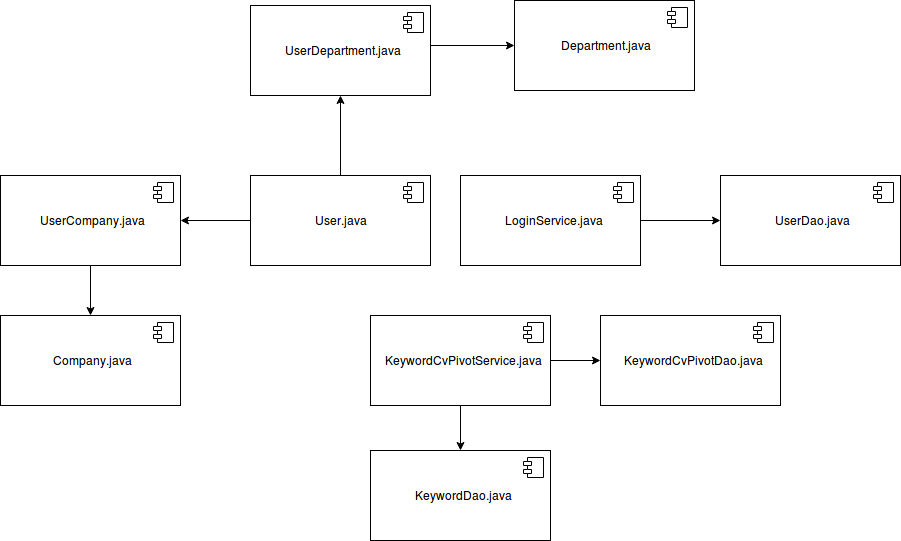

The diagram above was exported from draw.io. Its source (the exported page's mxGraphModel, read from the mxfile embedded in the PNG):
<mxGraphModel dx="1182" dy="1706" grid="1" gridSize="10" guides="1" tooltips="1" connect="1" arrows="1" fold="1" page="1" pageScale="1" pageWidth="850" pageHeight="1100" math="0" shadow="0">
  <root>
    <mxCell id="0" />
    <mxCell id="1" parent="0" />
    <mxCell id="4nJu0HG9fdOmRWm7e7Nk-30" value="" style="edgeStyle=orthogonalEdgeStyle;rounded=0;orthogonalLoop=1;jettySize=auto;html=1;" edge="1" parent="1" source="4nJu0HG9fdOmRWm7e7Nk-7" target="4nJu0HG9fdOmRWm7e7Nk-28">
      <mxGeometry relative="1" as="geometry" />
    </mxCell>
    <mxCell id="4nJu0HG9fdOmRWm7e7Nk-31" value="" style="edgeStyle=orthogonalEdgeStyle;rounded=0;orthogonalLoop=1;jettySize=auto;html=1;" edge="1" parent="1" source="4nJu0HG9fdOmRWm7e7Nk-7" target="4nJu0HG9fdOmRWm7e7Nk-9">
      <mxGeometry relative="1" as="geometry" />
    </mxCell>
    <mxCell id="4nJu0HG9fdOmRWm7e7Nk-7" value="User.java" style="html=1;" vertex="1" parent="1">
      <mxGeometry x="290" y="-385" width="180" height="90" as="geometry" />
    </mxCell>
    <mxCell id="4nJu0HG9fdOmRWm7e7Nk-8" value="" style="shape=component;jettyWidth=8;jettyHeight=4;" vertex="1" parent="4nJu0HG9fdOmRWm7e7Nk-7">
      <mxGeometry x="1" width="20" height="20" relative="1" as="geometry">
        <mxPoint x="-27" y="7" as="offset" />
      </mxGeometry>
    </mxCell>
    <mxCell id="4nJu0HG9fdOmRWm7e7Nk-28" value="UserDepartment.java" style="html=1;" vertex="1" parent="1">
      <mxGeometry x="290" y="-555" width="180" height="90" as="geometry" />
    </mxCell>
    <mxCell id="4nJu0HG9fdOmRWm7e7Nk-29" value="" style="shape=component;jettyWidth=8;jettyHeight=4;" vertex="1" parent="4nJu0HG9fdOmRWm7e7Nk-28">
      <mxGeometry x="1" width="20" height="20" relative="1" as="geometry">
        <mxPoint x="-27" y="7" as="offset" />
      </mxGeometry>
    </mxCell>
    <mxCell id="4nJu0HG9fdOmRWm7e7Nk-24" style="edgeStyle=orthogonalEdgeStyle;rounded=0;orthogonalLoop=1;jettySize=auto;html=1;" edge="1" parent="1" source="4nJu0HG9fdOmRWm7e7Nk-9" target="4nJu0HG9fdOmRWm7e7Nk-17">
      <mxGeometry relative="1" as="geometry" />
    </mxCell>
    <mxCell id="4nJu0HG9fdOmRWm7e7Nk-9" value="&lt;span class=&quot;pl-smi&quot;&gt;UserCompany.java&lt;/span&gt;" style="html=1;" vertex="1" parent="1">
      <mxGeometry x="40" y="-385" width="180" height="90" as="geometry" />
    </mxCell>
    <mxCell id="4nJu0HG9fdOmRWm7e7Nk-10" value="" style="shape=component;jettyWidth=8;jettyHeight=4;" vertex="1" parent="4nJu0HG9fdOmRWm7e7Nk-9">
      <mxGeometry x="1" width="20" height="20" relative="1" as="geometry">
        <mxPoint x="-27" y="7" as="offset" />
      </mxGeometry>
    </mxCell>
    <mxCell id="4nJu0HG9fdOmRWm7e7Nk-21" value="" style="edgeStyle=orthogonalEdgeStyle;rounded=0;orthogonalLoop=1;jettySize=auto;html=1;" edge="1" parent="1" target="4nJu0HG9fdOmRWm7e7Nk-19">
      <mxGeometry relative="1" as="geometry">
        <mxPoint x="470" y="-515" as="sourcePoint" />
      </mxGeometry>
    </mxCell>
    <mxCell id="4nJu0HG9fdOmRWm7e7Nk-17" value="Company.java" style="html=1;" vertex="1" parent="1">
      <mxGeometry x="40" y="-245" width="180" height="90" as="geometry" />
    </mxCell>
    <mxCell id="4nJu0HG9fdOmRWm7e7Nk-18" value="" style="shape=component;jettyWidth=8;jettyHeight=4;" vertex="1" parent="4nJu0HG9fdOmRWm7e7Nk-17">
      <mxGeometry x="1" width="20" height="20" relative="1" as="geometry">
        <mxPoint x="-27" y="7" as="offset" />
      </mxGeometry>
    </mxCell>
    <mxCell id="4nJu0HG9fdOmRWm7e7Nk-19" value="Department.java" style="html=1;" vertex="1" parent="1">
      <mxGeometry x="554" y="-560" width="180" height="90" as="geometry" />
    </mxCell>
    <mxCell id="4nJu0HG9fdOmRWm7e7Nk-20" value="" style="shape=component;jettyWidth=8;jettyHeight=4;" vertex="1" parent="4nJu0HG9fdOmRWm7e7Nk-19">
      <mxGeometry x="1" width="20" height="20" relative="1" as="geometry">
        <mxPoint x="-27" y="7" as="offset" />
      </mxGeometry>
    </mxCell>
    <mxCell id="4nJu0HG9fdOmRWm7e7Nk-32" value="UserDao.java" style="html=1;" vertex="1" parent="1">
      <mxGeometry x="760" y="-385" width="180" height="90" as="geometry" />
    </mxCell>
    <mxCell id="4nJu0HG9fdOmRWm7e7Nk-33" value="" style="shape=component;jettyWidth=8;jettyHeight=4;" vertex="1" parent="4nJu0HG9fdOmRWm7e7Nk-32">
      <mxGeometry x="1" width="20" height="20" relative="1" as="geometry">
        <mxPoint x="-27" y="7" as="offset" />
      </mxGeometry>
    </mxCell>
    <mxCell id="4nJu0HG9fdOmRWm7e7Nk-41" value="" style="edgeStyle=orthogonalEdgeStyle;rounded=0;orthogonalLoop=1;jettySize=auto;html=1;" edge="1" parent="1" source="4nJu0HG9fdOmRWm7e7Nk-34" target="4nJu0HG9fdOmRWm7e7Nk-32">
      <mxGeometry relative="1" as="geometry" />
    </mxCell>
    <mxCell id="4nJu0HG9fdOmRWm7e7Nk-34" value="LoginService.java" style="html=1;" vertex="1" parent="1">
      <mxGeometry x="500" y="-385" width="180" height="90" as="geometry" />
    </mxCell>
    <mxCell id="4nJu0HG9fdOmRWm7e7Nk-35" value="" style="shape=component;jettyWidth=8;jettyHeight=4;" vertex="1" parent="4nJu0HG9fdOmRWm7e7Nk-34">
      <mxGeometry x="1" width="20" height="20" relative="1" as="geometry">
        <mxPoint x="-27" y="7" as="offset" />
      </mxGeometry>
    </mxCell>
    <mxCell id="4nJu0HG9fdOmRWm7e7Nk-48" value="" style="edgeStyle=orthogonalEdgeStyle;rounded=0;orthogonalLoop=1;jettySize=auto;html=1;" edge="1" parent="1" source="4nJu0HG9fdOmRWm7e7Nk-42" target="4nJu0HG9fdOmRWm7e7Nk-44">
      <mxGeometry relative="1" as="geometry" />
    </mxCell>
    <mxCell id="4nJu0HG9fdOmRWm7e7Nk-49" value="" style="edgeStyle=orthogonalEdgeStyle;rounded=0;orthogonalLoop=1;jettySize=auto;html=1;" edge="1" parent="1" source="4nJu0HG9fdOmRWm7e7Nk-42" target="4nJu0HG9fdOmRWm7e7Nk-46">
      <mxGeometry relative="1" as="geometry" />
    </mxCell>
    <mxCell id="4nJu0HG9fdOmRWm7e7Nk-42" value="&lt;span class=&quot;pl-en&quot;&gt;KeywordCvPivotService.java&lt;/span&gt;" style="html=1;" vertex="1" parent="1">
      <mxGeometry x="410" y="-245" width="180" height="90" as="geometry" />
    </mxCell>
    <mxCell id="4nJu0HG9fdOmRWm7e7Nk-43" value="" style="shape=component;jettyWidth=8;jettyHeight=4;" vertex="1" parent="4nJu0HG9fdOmRWm7e7Nk-42">
      <mxGeometry x="1" width="20" height="20" relative="1" as="geometry">
        <mxPoint x="-27" y="7" as="offset" />
      </mxGeometry>
    </mxCell>
    <mxCell id="4nJu0HG9fdOmRWm7e7Nk-44" value="KeywordCvPivotDao.java" style="html=1;" vertex="1" parent="1">
      <mxGeometry x="640" y="-245" width="180" height="90" as="geometry" />
    </mxCell>
    <mxCell id="4nJu0HG9fdOmRWm7e7Nk-45" value="" style="shape=component;jettyWidth=8;jettyHeight=4;" vertex="1" parent="4nJu0HG9fdOmRWm7e7Nk-44">
      <mxGeometry x="1" width="20" height="20" relative="1" as="geometry">
        <mxPoint x="-27" y="7" as="offset" />
      </mxGeometry>
    </mxCell>
    <mxCell id="4nJu0HG9fdOmRWm7e7Nk-46" value="&lt;span class=&quot;pl-smi&quot;&gt;KeywordDao.java&lt;/span&gt;" style="html=1;" vertex="1" parent="1">
      <mxGeometry x="410" y="-110" width="180" height="90" as="geometry" />
    </mxCell>
    <mxCell id="4nJu0HG9fdOmRWm7e7Nk-47" value="" style="shape=component;jettyWidth=8;jettyHeight=4;" vertex="1" parent="4nJu0HG9fdOmRWm7e7Nk-46">
      <mxGeometry x="1" width="20" height="20" relative="1" as="geometry">
        <mxPoint x="-27" y="7" as="offset" />
      </mxGeometry>
    </mxCell>
  </root>
</mxGraphModel>